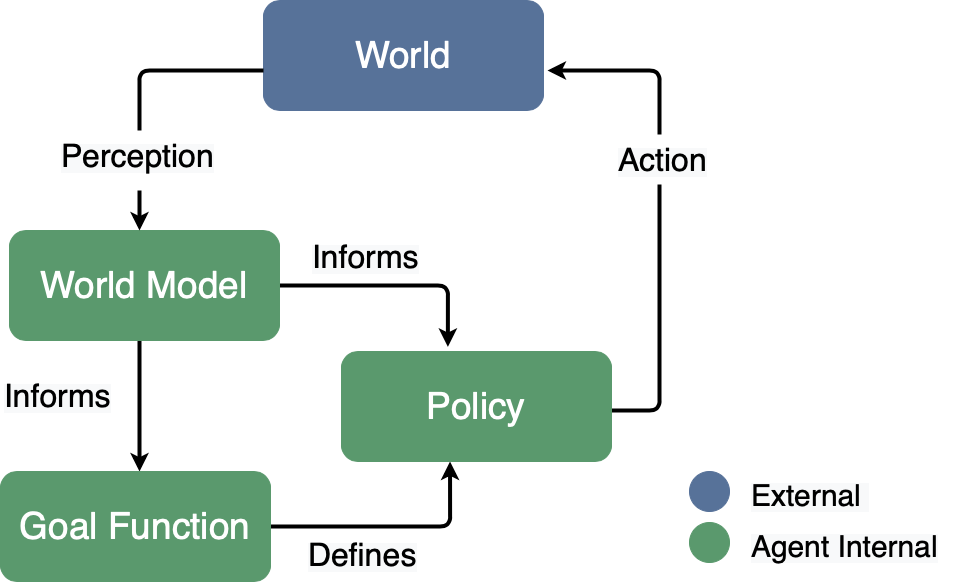

The diagram above was exported from draw.io. Its source (the exported page's mxGraphModel, read from the mxfile embedded in the PNG):
<mxGraphModel dx="1892" dy="1324" grid="1" gridSize="10" guides="1" tooltips="1" connect="1" arrows="1" fold="1" page="1" pageScale="1" pageWidth="827" pageHeight="1169" math="0" shadow="0">
  <root>
    <mxCell id="0" />
    <mxCell id="1" parent="0" />
    <mxCell id="7gE7WUKLs31wqBsn1ZYh-1" value="&lt;font color=&quot;#ffffff&quot; style=&quot;font-size: 37px&quot;&gt;World&lt;/font&gt;" style="rounded=1;whiteSpace=wrap;html=1;fillColor=#577299;strokeColor=#577299;" vertex="1" parent="1">
      <mxGeometry x="644" y="230" width="280" height="110" as="geometry" />
    </mxCell>
    <mxCell id="7gE7WUKLs31wqBsn1ZYh-16" style="edgeStyle=orthogonalEdgeStyle;rounded=1;orthogonalLoop=1;jettySize=auto;html=1;fontSize=25;fontColor=#000000;strokeWidth=4;exitX=0.407;exitY=1;exitDx=0;exitDy=0;exitPerimeter=0;" edge="1" parent="1" source="7gE7WUKLs31wqBsn1ZYh-2" target="7gE7WUKLs31wqBsn1ZYh-13">
      <mxGeometry relative="1" as="geometry">
        <mxPoint x="814" y="515" as="targetPoint" />
        <Array as="points">
          <mxPoint x="500" y="515" />
          <mxPoint x="520" y="515" />
        </Array>
      </mxGeometry>
    </mxCell>
    <mxCell id="7gE7WUKLs31wqBsn1ZYh-32" style="edgeStyle=orthogonalEdgeStyle;orthogonalLoop=1;jettySize=auto;html=1;entryX=0.394;entryY=-0.042;entryDx=0;entryDy=0;entryPerimeter=0;fontSize=25;fontColor=#000000;strokeWidth=4;rounded=1;" edge="1" parent="1" source="7gE7WUKLs31wqBsn1ZYh-2" target="7gE7WUKLs31wqBsn1ZYh-31">
      <mxGeometry relative="1" as="geometry" />
    </mxCell>
    <mxCell id="7gE7WUKLs31wqBsn1ZYh-2" value="&lt;font color=&quot;#ffffff&quot; style=&quot;font-size: 37px&quot;&gt;World Model&lt;/font&gt;" style="rounded=1;whiteSpace=wrap;html=1;fillColor=#5A996D;strokeColor=#5A996D;" vertex="1" parent="1">
      <mxGeometry x="390" y="460" width="270" height="110" as="geometry" />
    </mxCell>
    <mxCell id="7gE7WUKLs31wqBsn1ZYh-3" value="" style="endArrow=classic;html=1;rounded=1;fontSize=25;fontColor=#FFFFFF;edgeStyle=orthogonalEdgeStyle;strokeWidth=4;" edge="1" parent="1">
      <mxGeometry width="50" height="50" relative="1" as="geometry">
        <mxPoint x="644" y="300" as="sourcePoint" />
        <mxPoint x="520" y="460" as="targetPoint" />
        <Array as="points">
          <mxPoint x="520" y="300" />
          <mxPoint x="520" y="460" />
        </Array>
      </mxGeometry>
    </mxCell>
    <mxCell id="7gE7WUKLs31wqBsn1ZYh-5" value="&lt;span style=&quot;font-family: &amp;#34;helvetica&amp;#34; ; font-style: normal ; font-weight: normal ; letter-spacing: normal ; text-align: center ; text-indent: 0px ; text-transform: none ; word-spacing: 0px ; background-color: rgb(248 , 249 , 250) ; text-decoration: none ; display: inline ; float: none&quot;&gt;&lt;font style=&quot;font-size: 32px&quot;&gt;Perception&lt;/font&gt;&lt;/span&gt;" style="text;whiteSpace=wrap;html=1;fontSize=25;fontColor=#000000;fillColor=default;" vertex="1" parent="1">
      <mxGeometry x="440" y="360" width="186" height="60" as="geometry" />
    </mxCell>
    <mxCell id="7gE7WUKLs31wqBsn1ZYh-8" value="" style="ellipse;whiteSpace=wrap;html=1;aspect=fixed;fontSize=25;fontColor=#000000;strokeColor=#5A996D;fillColor=#5A996D;" vertex="1" parent="1">
      <mxGeometry x="1070" y="752" width="40" height="40" as="geometry" />
    </mxCell>
    <mxCell id="7gE7WUKLs31wqBsn1ZYh-9" value="&lt;span style=&quot;font-family: &amp;#34;helvetica&amp;#34; ; font-style: normal ; font-weight: normal ; letter-spacing: normal ; text-align: center ; text-indent: 0px ; text-transform: none ; word-spacing: 0px ; background-color: rgb(248 , 249 , 250) ; text-decoration: none ; display: inline ; float: none&quot;&gt;&lt;font style=&quot;font-size: 30px&quot;&gt;Agent Internal&lt;/font&gt;&lt;/span&gt;" style="text;whiteSpace=wrap;html=1;fontSize=25;fontColor=#000000;" vertex="1" parent="1">
      <mxGeometry x="1130" y="752" width="210" height="48" as="geometry" />
    </mxCell>
    <mxCell id="7gE7WUKLs31wqBsn1ZYh-12" value="&lt;span style=&quot;font-family: &amp;#34;helvetica&amp;#34; ; font-style: normal ; font-weight: normal ; letter-spacing: normal ; text-align: center ; text-indent: 0px ; text-transform: none ; word-spacing: 0px ; background-color: rgb(248 , 249 , 250) ; text-decoration: none ; display: inline ; float: none&quot;&gt;&lt;font style=&quot;font-size: 30px&quot;&gt;External&amp;nbsp;&lt;/font&gt;&lt;/span&gt;" style="text;whiteSpace=wrap;html=1;fontSize=25;fontColor=#000000;" vertex="1" parent="1">
      <mxGeometry x="1130" y="701" width="190" height="99" as="geometry" />
    </mxCell>
    <mxCell id="7gE7WUKLs31wqBsn1ZYh-20" style="edgeStyle=orthogonalEdgeStyle;rounded=1;orthogonalLoop=1;jettySize=auto;html=1;fontSize=25;fontColor=#000000;strokeWidth=4;entryX=1.014;entryY=0.627;entryDx=0;entryDy=0;entryPerimeter=0;endSize=6;startSize=6;jumpSize=6;shadow=0;sketch=0;jumpStyle=none;" edge="1" parent="1" target="7gE7WUKLs31wqBsn1ZYh-1">
      <mxGeometry relative="1" as="geometry">
        <mxPoint x="934" y="300" as="targetPoint" />
        <mxPoint x="980" y="640" as="sourcePoint" />
        <Array as="points">
          <mxPoint x="1040" y="640" />
          <mxPoint x="1040" y="300" />
          <mxPoint x="928" y="300" />
        </Array>
      </mxGeometry>
    </mxCell>
    <mxCell id="7gE7WUKLs31wqBsn1ZYh-35" style="edgeStyle=orthogonalEdgeStyle;rounded=1;orthogonalLoop=1;jettySize=auto;html=1;entryX=0.402;entryY=1;entryDx=0;entryDy=0;entryPerimeter=0;fontSize=25;fontColor=#000000;strokeWidth=4;" edge="1" parent="1" source="7gE7WUKLs31wqBsn1ZYh-13" target="7gE7WUKLs31wqBsn1ZYh-31">
      <mxGeometry relative="1" as="geometry" />
    </mxCell>
    <mxCell id="7gE7WUKLs31wqBsn1ZYh-13" value="&lt;font color=&quot;#ffffff&quot; style=&quot;font-size: 37px&quot;&gt;Goal Function&lt;/font&gt;" style="rounded=1;whiteSpace=wrap;html=1;fillColor=#5A996D;strokeColor=#5A996D;" vertex="1" parent="1">
      <mxGeometry x="381" y="701" width="270" height="110" as="geometry" />
    </mxCell>
    <mxCell id="7gE7WUKLs31wqBsn1ZYh-18" value="&lt;span style=&quot;font-family: &amp;#34;helvetica&amp;#34; ; font-style: normal ; font-weight: normal ; letter-spacing: normal ; text-align: center ; text-indent: 0px ; text-transform: none ; word-spacing: 0px ; background-color: rgb(248 , 249 , 250) ; text-decoration: none ; display: inline ; float: none&quot;&gt;&lt;font style=&quot;font-size: 32px&quot;&gt;Informs&lt;/font&gt;&lt;/span&gt;" style="text;whiteSpace=wrap;html=1;fontSize=25;fontColor=#000000;fillColor=default;" vertex="1" parent="1">
      <mxGeometry x="383" y="600" width="129" height="50" as="geometry" />
    </mxCell>
    <mxCell id="7gE7WUKLs31wqBsn1ZYh-21" value="&lt;span style=&quot;font-family: &amp;#34;helvetica&amp;#34; ; font-style: normal ; font-weight: normal ; letter-spacing: normal ; text-align: center ; text-indent: 0px ; text-transform: none ; word-spacing: 0px ; background-color: rgb(248 , 249 , 250) ; text-decoration: none ; display: inline ; float: none&quot;&gt;&lt;font style=&quot;font-size: 32px&quot;&gt;Action&lt;/font&gt;&lt;/span&gt;" style="text;whiteSpace=wrap;html=1;fontSize=25;fontColor=#000000;fillColor=default;" vertex="1" parent="1">
      <mxGeometry x="997" y="364" width="108" height="50" as="geometry" />
    </mxCell>
    <mxCell id="7gE7WUKLs31wqBsn1ZYh-30" value="" style="ellipse;whiteSpace=wrap;html=1;aspect=fixed;fontSize=25;fontColor=#000000;strokeColor=#577299;fillColor=#577299;" vertex="1" parent="1">
      <mxGeometry x="1070" y="701" width="40" height="40" as="geometry" />
    </mxCell>
    <mxCell id="7gE7WUKLs31wqBsn1ZYh-31" value="&lt;font color=&quot;#ffffff&quot; style=&quot;font-size: 37px&quot;&gt;Policy&lt;/font&gt;" style="rounded=1;whiteSpace=wrap;html=1;fillColor=#5A996D;strokeColor=#5A996D;" vertex="1" parent="1">
      <mxGeometry x="722" y="581" width="270" height="110" as="geometry" />
    </mxCell>
    <mxCell id="7gE7WUKLs31wqBsn1ZYh-36" value="&lt;span style=&quot;font-family: &amp;#34;helvetica&amp;#34; ; font-style: normal ; font-weight: normal ; letter-spacing: normal ; text-align: center ; text-indent: 0px ; text-transform: none ; word-spacing: 0px ; background-color: rgb(248 , 249 , 250) ; text-decoration: none ; display: inline ; float: none&quot;&gt;&lt;font style=&quot;font-size: 32px&quot;&gt;Defines&lt;/font&gt;&lt;/span&gt;" style="text;whiteSpace=wrap;html=1;fontSize=25;fontColor=#000000;fillColor=default;" vertex="1" parent="1">
      <mxGeometry x="687" y="759" width="124" height="57" as="geometry" />
    </mxCell>
    <mxCell id="7gE7WUKLs31wqBsn1ZYh-39" value="&lt;span style=&quot;font-family: &amp;#34;helvetica&amp;#34; ; font-style: normal ; font-weight: normal ; letter-spacing: normal ; text-align: center ; text-indent: 0px ; text-transform: none ; word-spacing: 0px ; background-color: rgb(248 , 249 , 250) ; text-decoration: none ; display: inline ; float: none&quot;&gt;&lt;font style=&quot;font-size: 32px&quot;&gt;Informs&lt;/font&gt;&lt;/span&gt;" style="text;whiteSpace=wrap;html=1;fontSize=25;fontColor=#000000;fillColor=default;" vertex="1" parent="1">
      <mxGeometry x="691" y="461" width="123" height="47" as="geometry" />
    </mxCell>
  </root>
</mxGraphModel>